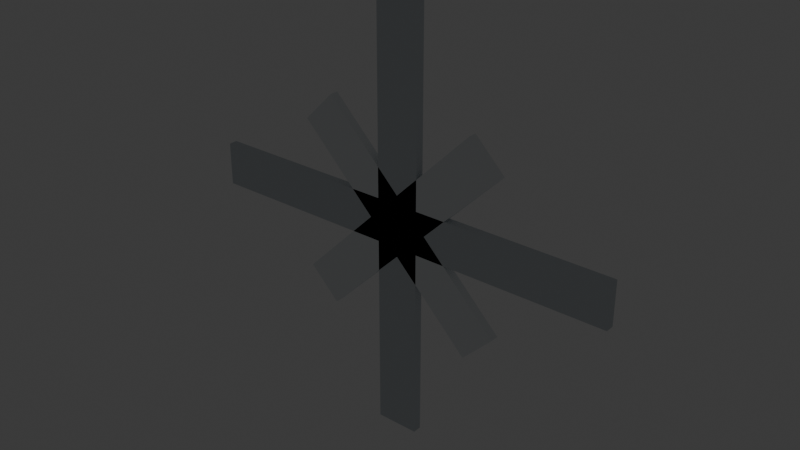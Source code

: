 # Source: trap_glint.blend  (saved by Blender 5.2.45; exported with 4.5.12 LTS)
import bpy
from mathutils import Matrix  # noqa: F401  (used for matrix-valued properties, if any)

bpy.ops.wm.read_factory_settings(use_empty=True)
scene = bpy.context.scene
scene.name = 'Scene'

# ---- collections
col_collection = bpy.data.collections.new('Collection'); scene.collection.children.link(col_collection)

# ---- materials (node trees are filled in below, after node groups)
mat_mat_flat_lit = bpy.data.materials.new('mat_flat_lit')
mat_mat_emissive_warm = bpy.data.materials.new('mat_emissive_warm')
mat_mat_emissive_ember = bpy.data.materials.new('mat_emissive_ember')

# ---- material node trees
mat_mat_flat_lit.use_nodes = True; mat_mat_flat_lit.node_tree.nodes.clear()
_N = mat_mat_flat_lit.node_tree.nodes; _L = mat_mat_flat_lit.node_tree.links
n0 = _N.new('ShaderNodeOutputMaterial'); n0.name = 'Material Output'; n0.location = (0, 0)
n1 = _N.new('ShaderNodeBsdfPrincipled'); n1.name = 'Principled BSDF'; n1.location = (0, 0)
n1.inputs[2].default_value = 1.0
n1.inputs[10].default_value = 0.005
n1.inputs[13].default_value = 0.0
n2 = _N.new('ShaderNodeVertexColor'); n2.name = 'Color Attribute'; n2.location = (0, 0)
n2.layer_name = 'Col'
_L.new(n2.outputs[0], n1.inputs[0])
_L.new(n1.outputs[0], n0.inputs[0])
n0.is_active_output = True
mat_mat_emissive_warm.use_nodes = True; mat_mat_emissive_warm.node_tree.nodes.clear()
_N = mat_mat_emissive_warm.node_tree.nodes; _L = mat_mat_emissive_warm.node_tree.links
n0 = _N.new('ShaderNodeOutputMaterial'); n0.name = 'Material Output'; n0.location = (0, 0)
n1 = _N.new('ShaderNodeBsdfPrincipled'); n1.name = 'Principled BSDF'; n1.location = (0, 0)
n1.inputs[2].default_value = 1.0
n1.inputs[10].default_value = 0.005
n1.inputs[13].default_value = 0.0
n1.inputs[27].default_value = (1.0, 0.4564, 0.1022, 1.0)
n1.inputs[28].default_value = 1.0
n2 = _N.new('ShaderNodeVertexColor'); n2.name = 'Color Attribute'; n2.location = (0, 0)
n2.layer_name = 'Col'
_L.new(n2.outputs[0], n1.inputs[0])
_L.new(n1.outputs[0], n0.inputs[0])
n0.is_active_output = True
mat_mat_emissive_ember.use_nodes = True; mat_mat_emissive_ember.node_tree.nodes.clear()
_N = mat_mat_emissive_ember.node_tree.nodes; _L = mat_mat_emissive_ember.node_tree.links
n0 = _N.new('ShaderNodeOutputMaterial'); n0.name = 'Material Output'; n0.location = (0, 0)
n1 = _N.new('ShaderNodeBsdfPrincipled'); n1.name = 'Principled BSDF'; n1.location = (0, 0)
n1.inputs[2].default_value = 1.0
n1.inputs[10].default_value = 0.005
n1.inputs[13].default_value = 0.0
n1.inputs[27].default_value = (1.0, 0.1022, 0.0137, 1.0)
n1.inputs[28].default_value = 1.0
n2 = _N.new('ShaderNodeVertexColor'); n2.name = 'Color Attribute'; n2.location = (0, 0)
n2.layer_name = 'Col'
_L.new(n2.outputs[0], n1.inputs[0])
_L.new(n1.outputs[0], n0.inputs[0])
n0.is_active_output = True

# ---- world
world_world = bpy.data.worlds.new('World'); scene.world = world_world
world_world.use_nodes = True; world_world.node_tree.nodes.clear()
_N = world_world.node_tree.nodes; _L = world_world.node_tree.links
n0 = _N.new('ShaderNodeOutputWorld'); n0.name = 'World Output'; n0.location = (200, 100)
n1 = _N.new('ShaderNodeBackground'); n1.name = 'Background'; n1.location = (-200, 100)
n1.inputs[0].default_value = (0.05088, 0.05088, 0.05088, 1.0)
_L.new(n1.outputs[0], n0.inputs[0])
n0.is_active_output = True
world_world.color = (0.05088, 0.05088, 0.05088)
world_world.sun_shadow_jitter_overblur = 0.0

# ---- meshes
me_glint = bpy.data.meshes.new('Glint')
me_glint.from_pydata([(-0.1, -0.002, 0.09), (-0.1, -0.002, 0.11), (-0.1, 0.002, 0.09), (-0.1, 0.002, 0.11), (0.1, -0.002, 0.09), (0.1, -0.002, 0.11), (0.1, 0.002, 0.09), (0.1, 0.002, 0.11), (-0.01, -0.002, 0.0), (-0.01, -0.002, 0.2), (-0.01, 0.002, 0.0), (-0.01, 0.002, 0.2), (0.01, -0.002, 0.0), (0.01, -0.002, 0.2), (0.01, 0.002, 0.0), (0.01, 0.002, 0.2), (-0.0495, -0.002, 0.1354), (-0.03536, -0.002, 0.1495), (-0.0495, 0.002, 0.1354), (-0.03536, 0.002, 0.1495), (0.03536, -0.002, 0.0505), (0.0495, -0.002, 0.06464), (0.03536, 0.002, 0.0505), (0.0495, 0.002, 0.06464), (-0.03536, -0.002, 0.0505), (-0.0495, -0.002, 0.06464), (-0.03536, 0.002, 0.0505), (-0.0495, 0.002, 0.06464), (0.0495, -0.002, 0.1354), (0.03536, -0.002, 0.1495), (0.0495, 0.002, 0.1354), (0.03536, 0.002, 0.1495)], [], [(0, 1, 3, 2), (2, 3, 7, 6), (6, 7, 5, 4), (4, 5, 1, 0), (2, 6, 4, 0), (7, 3, 1, 5), (8, 9, 11, 10), (10, 11, 15, 14), (14, 15, 13, 12), (12, 13, 9, 8), (10, 14, 12, 8), (15, 11, 9, 13), (16, 17, 19, 18), (18, 19, 23, 22), (22, 23, 21, 20), (20, 21, 17, 16), (18, 22, 20, 16), (23, 19, 17, 21), (24, 25, 27, 26), (26, 27, 31, 30), (30, 31, 29, 28), (28, 29, 25, 24), (26, 30, 28, 24), (31, 27, 25, 29)])
_ca = me_glint.color_attributes.new('Col', 'BYTE_COLOR', 'CORNER')
_ca.data.foreach_set('color', [0.6445, 0.6867, 0.7157, 1.0, 0.6445, 0.6867, 0.7157, 1.0, 0.6445, 0.6867, 0.7157, 1.0, 0.6445, 0.6867, 0.7157, 1.0, 0.6445, 0.6867, 0.7157, 1.0, 0.6445, 0.6867, 0.7157, 1.0, 0.6445, 0.6867, 0.7157, 1.0, 0.6445, 0.6867, 0.7157, 1.0, 0.6445, 0.6867, 0.7157, 1.0, 0.6445, 0.6867, 0.7157, 1.0, 0.6445, 0.6867, 0.7157, 1.0, 0.6445, 0.6867, 0.7157, 1.0, 0.6445, 0.6867, 0.7157, 1.0, 0.6445, 0.6867, 0.7157, 1.0, 0.6445, 0.6867, 0.7157, 1.0, 0.6445, 0.6867, 0.7157, 1.0, 0.6445, 0.6867, 0.7157, 1.0, 0.6445, 0.6867, 0.7157, 1.0, 0.6445, 0.6867, 0.7157, 1.0, 0.6445, 0.6867, 0.7157, 1.0, 0.6445, 0.6867, 0.7157, 1.0, 0.6445, 0.6867, 0.7157, 1.0, 0.6445, 0.6867, 0.7157, 1.0, 0.6445, 0.6867, 0.7157, 1.0, 0.6445, 0.6867, 0.7157, 1.0, 0.6445, 0.6867, 0.7157, 1.0, 0.6445, 0.6867, 0.7157, 1.0, 0.6445, 0.6867, 0.7157, 1.0, 0.6445, 0.6867, 0.7157, 1.0, 0.6445, 0.6867, 0.7157, 1.0, 0.6445, 0.6867, 0.7157, 1.0, 0.6445, 0.6867, 0.7157, 1.0, 0.6445, 0.6867, 0.7157, 1.0, 0.6445, 0.6867, 0.7157, 1.0, 0.6445, 0.6867, 0.7157, 1.0, 0.6445, 0.6867, 0.7157, 1.0, 0.6445, 0.6867, 0.7157, 1.0, 0.6445, 0.6867, 0.7157, 1.0, 0.6445, 0.6867, 0.7157, 1.0, 0.6445, 0.6867, 0.7157, 1.0, 0.6445, 0.6867, 0.7157, 1.0, 0.6445, 0.6867, 0.7157, 1.0, 0.6445, 0.6867, 0.7157, 1.0, 0.6445, 0.6867, 0.7157, 1.0, 0.6445, 0.6867, 0.7157, 1.0, 0.6445, 0.6867, 0.7157, 1.0, 0.6445, 0.6867, 0.7157, 1.0, 0.6445, 0.6867, 0.7157, 1.0, 0.855, 0.8879, 0.9047, 1.0, 0.855, 0.8879, 0.9047, 1.0, 0.855, 0.8879, 0.9047, 1.0, 0.855, 0.8879, 0.9047, 1.0, 0.855, 0.8879, 0.9047, 1.0, 0.855, 0.8879, 0.9047, 1.0, 0.855, 0.8879, 0.9047, 1.0, 0.855, 0.8879, 0.9047, 1.0, 0.855, 0.8879, 0.9047, 1.0, 0.855, 0.8879, 0.9047, 1.0, 0.855, 0.8879, 0.9047, 1.0, 0.855, 0.8879, 0.9047, 1.0, 0.855, 0.8879, 0.9047, 1.0, 0.855, 0.8879, 0.9047, 1.0, 0.855, 0.8879, 0.9047, 1.0, 0.855, 0.8879, 0.9047, 1.0, 0.855, 0.8879, 0.9047, 1.0, 0.855, 0.8879, 0.9047, 1.0, 0.855, 0.8879, 0.9047, 1.0, 0.855, 0.8879, 0.9047, 1.0, 0.855, 0.8879, 0.9047, 1.0, 0.855, 0.8879, 0.9047, 1.0, 0.855, 0.8879, 0.9047, 1.0, 0.855, 0.8879, 0.9047, 1.0, 0.855, 0.8879, 0.9047, 1.0, 0.855, 0.8879, 0.9047, 1.0, 0.855, 0.8879, 0.9047, 1.0, 0.855, 0.8879, 0.9047, 1.0, 0.855, 0.8879, 0.9047, 1.0, 0.855, 0.8879, 0.9047, 1.0, 0.855, 0.8879, 0.9047, 1.0, 0.855, 0.8879, 0.9047, 1.0, 0.855, 0.8879, 0.9047, 1.0, 0.855, 0.8879, 0.9047, 1.0, 0.855, 0.8879, 0.9047, 1.0, 0.855, 0.8879, 0.9047, 1.0, 0.855, 0.8879, 0.9047, 1.0, 0.855, 0.8879, 0.9047, 1.0, 0.855, 0.8879, 0.9047, 1.0, 0.855, 0.8879, 0.9047, 1.0, 0.855, 0.8879, 0.9047, 1.0, 0.855, 0.8879, 0.9047, 1.0, 0.855, 0.8879, 0.9047, 1.0, 0.855, 0.8879, 0.9047, 1.0, 0.855, 0.8879, 0.9047, 1.0, 0.855, 0.8879, 0.9047, 1.0, 0.855, 0.8879, 0.9047, 1.0, 0.855, 0.8879, 0.9047, 1.0])
me_glint.materials.append(mat_mat_flat_lit)
me_glint.materials.append(mat_mat_emissive_warm)
me_glint.materials.append(mat_mat_emissive_ember)
me_glint.update()

# ---- objects
ob_glint = bpy.data.objects.new('Glint', me_glint)

# ---- transforms, parenting, visibility, modifiers, constraints
ob_glint.location = (0.0, 0.0, 0.0)

# ---- collection membership
scene.collection.objects.link(ob_glint)

# ---- scene / render settings (as saved in the file)
scene.frame_start = 1; scene.frame_end = 250; scene.frame_set(1)
scene.render.engine = 'BLENDER_EEVEE_NEXT'
scene.render.bake_bias = 0.0
scene.render.bake_samples = 0
scene.render.compositor_device = 'GPU'
scene.eevee.use_volume_custom_range = False
scene.eevee.fast_gi_thickness_near = 0.1
scene.eevee.fast_gi_thickness_far = 0.0
scene.eevee.ray_tracing_options.screen_trace_thickness = 0.1
bpy.context.view_layer.update()

# ---- added for rendering (the .blend has no active camera): camera
cam_auto = bpy.data.cameras.new('AutoCamera')
cam_auto.lens = 50.0
cam_auto.sensor_width = 36.0
cam_auto.clip_end = 1000.0
ob_auto_camera = bpy.data.objects.new('AutoCamera', cam_auto)
scene.collection.objects.link(ob_auto_camera)
ob_auto_camera.location = (0.261719, -0.314063, 0.309375)
ob_auto_camera.rotation_euler = (1.09748, -7.21219e-08, 0.694738)
scene.camera = ob_auto_camera
bpy.context.view_layer.update()
